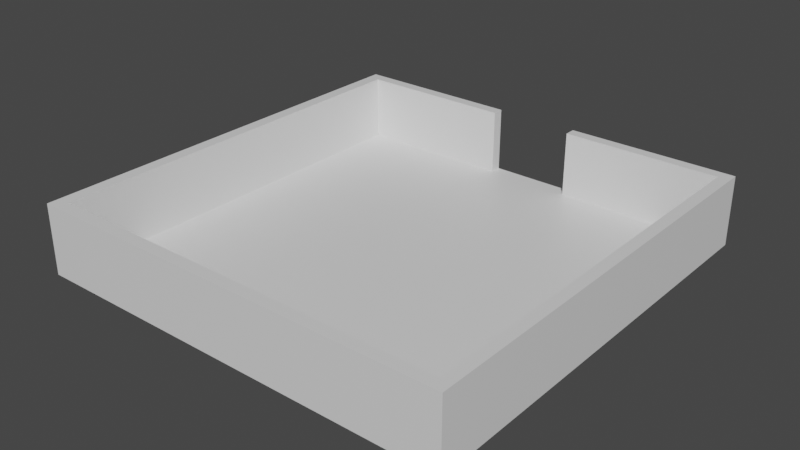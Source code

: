 # Source: First_Map.blend  (saved by Blender 2.90.8; exported with 4.5.12 LTS)
import bpy
from mathutils import Matrix  # noqa: F401  (used for matrix-valued properties, if any)

bpy.ops.wm.read_factory_settings(use_empty=True)
scene = bpy.context.scene
scene.name = 'Scene'

# ---- materials (node trees are filled in below, after node groups)
mat_material = bpy.data.materials.new('Material')
mat_material.alpha_threshold = 0.0
mat_material.use_transparent_shadow = False
mat_material.line_color = (0.0, 0.0, 0.0, 1.0)

# ---- material node trees
mat_material.use_nodes = True; mat_material.node_tree.nodes.clear()
_N = mat_material.node_tree.nodes; _L = mat_material.node_tree.links
n0 = _N.new('ShaderNodeOutputMaterial'); n0.name = 'Material Output'; n0.location = (300, 300)
n1 = _N.new('ShaderNodeBsdfPrincipled'); n1.name = 'Principled BSDF'; n1.location = (10, 300)
n1.distribution = 'GGX'
n1.subsurface_method = 'BURLEY'
n1.inputs[2].default_value = 0.4
n1.inputs[3].default_value = 1.45
n1.inputs[27].default_value = (0.0, 0.0, 0.0, 1.0)
n1.inputs[28].default_value = 1.0
_L.new(n1.outputs[0], n0.inputs[0])
n0.is_active_output = True

# ---- world
world_world = bpy.data.worlds.new('World'); scene.world = world_world
world_world.use_nodes = True; world_world.node_tree.nodes.clear()
_N = world_world.node_tree.nodes; _L = world_world.node_tree.links
n0 = _N.new('ShaderNodeOutputWorld'); n0.name = 'World Output'; n0.location = (300, 300)
n1 = _N.new('ShaderNodeBackground'); n1.name = 'Background'; n1.location = (10, 300)
n1.inputs[0].default_value = (0.05088, 0.05088, 0.05088, 1.0)
_L.new(n1.outputs[0], n0.inputs[0])
n0.is_active_output = True
world_world.color = (0.05088, 0.05088, 0.05088)
world_world.use_sun_shadow = False
world_world.sun_shadow_jitter_overblur = 0.0

# ---- meshes
me_cube = bpy.data.meshes.new('Cube')
me_cube.from_pydata([(1.0, 1.0, -0.3973), (1.0, 1.0, -1.0), (1.0, -1.0, -0.3973), (1.0, -1.0, -1.0), (-1.0, 1.0, -0.3973), (-1.0, 1.0, -1.0), (-1.0, -1.0, -0.3973), (-1.0, -1.0, -1.0), (1.0, -30.13, -0.3973), (1.0, -30.13, -1.0), (-1.0, -30.13, -0.3973), (-1.0, -30.13, -1.0), (30.0, 1.0, -0.3973), (30.0, 1.0, -1.0), (30.0, -1.0, -0.3973), (30.0, -1.0, -1.0), (30.0, -30.13, -0.3973), (30.0, -30.13, -1.0), (6.396, 30.09, -0.3973), (6.396, 30.09, -1.0), (-6.396, 30.09, -0.3973), (-6.396, 30.09, -1.0), (30.0, 30.09, -0.3973), (30.0, 30.09, -1.0), (-29.94, 1.0, -0.3973), (-29.94, 1.0, -1.0), (-29.94, -1.0, -0.3973), (-29.94, -1.0, -1.0), (-29.94, -30.13, -0.3973), (-29.94, -30.13, -1.0), (-29.94, 30.09, -0.3973), (-29.94, 30.09, -1.0), (-31.82, 1.0, -0.3973), (-31.82, 1.0, -1.0), (-31.82, -1.0, -0.3973), (-31.82, -1.0, -1.0), (-31.82, -30.13, -0.3973), (-31.82, -30.13, -1.0), (-31.82, 30.09, -0.3973), (-31.82, 30.09, -1.0), (1.0, -31.94, -0.3973), (1.0, -31.94, -1.0), (-1.0, -31.94, -0.3973), (-1.0, -31.94, -1.0), (30.0, -31.94, -0.3973), (30.0, -31.94, -1.0), (-29.94, -31.94, -0.3973), (-29.94, -31.94, -1.0), (-31.82, -31.94, -0.3973), (-31.82, -31.94, -1.0), (31.75, 1.0, -0.3973), (31.75, 1.0, -1.0), (31.75, -1.0, -0.3973), (31.75, -1.0, -1.0), (31.75, -30.13, -0.3973), (31.75, -30.13, -1.0), (31.75, 30.09, -0.3973), (31.75, 30.09, -1.0), (31.75, -31.94, -0.3973), (31.75, -31.94, -1.0), (6.396, 31.77, -0.3973), (6.396, 31.77, -1.0), (-6.396, 31.77, -0.3973), (-6.396, 31.77, -1.0), (30.0, 31.77, -0.3973), (30.0, 31.77, -1.0), (-29.94, 31.77, -0.3973), (-29.94, 31.77, -1.0), (-31.82, 31.77, -0.3973), (-31.82, 31.77, -1.0), (31.75, 31.77, -0.3973), (31.75, 31.77, -1.0), (1.0, -30.13, 9.365), (-1.0, -30.13, 9.365), (30.0, 1.0, 9.365), (30.0, -1.0, 9.365), (30.0, -30.13, 9.365), (6.396, 30.09, 9.365), (-6.396, 30.09, 9.365), (30.0, 30.09, 9.365), (-29.94, 1.0, 9.365), (-29.94, -1.0, 9.365), (-29.94, -30.13, 9.365), (-29.94, 30.09, 9.365), (-31.82, 1.0, 9.365), (-31.82, -1.0, 9.365), (-31.82, -30.13, 9.365), (-31.82, 30.09, 9.365), (1.0, -31.94, 9.365), (-1.0, -31.94, 9.365), (30.0, -31.94, 9.365), (-29.94, -31.94, 9.365), (-31.82, -31.94, 9.365), (31.75, 1.0, 9.365), (31.75, -1.0, 9.365), (31.75, -30.13, 9.365), (31.75, 30.09, 9.365), (31.75, -31.94, 9.365), (6.396, 31.77, 9.365), (-6.396, 31.77, 9.365), (30.0, 31.77, 9.365), (-29.94, 31.77, 9.365), (-31.82, 31.77, 9.365), (31.75, 31.77, 9.365)], [], [(0, 4, 6, 2), (4, 20, 30, 24), (50, 56, 96, 93), (5, 1, 3, 7), (4, 0, 18, 20), (1, 5, 21, 19), (70, 64, 100, 103), (7, 3, 9, 11), (2, 6, 10, 8), (2, 8, 16, 14), (17, 15, 53, 55), (40, 44, 90, 88), (37, 29, 47, 49), (3, 1, 13, 15), (9, 3, 15, 17), (0, 2, 14, 12), (56, 57, 71, 70), (23, 19, 61, 65), (0, 12, 22, 18), (62, 66, 101, 99), (13, 1, 19, 23), (39, 38, 68, 69), (27, 29, 37, 35), (12, 14, 75, 74), (31, 25, 33, 39), (10, 6, 26, 28), (21, 5, 25, 31), (5, 7, 27, 25), (6, 4, 24, 26), (7, 11, 29, 27), (34, 35, 37, 36), (35, 34, 32, 33), (33, 32, 38, 39), (54, 52, 94, 95), (25, 27, 35, 33), (26, 24, 80, 81), (9, 17, 45, 41), (43, 42, 46, 47), (41, 40, 42, 43), (40, 41, 45, 44), (47, 46, 48, 49), (44, 45, 59, 58), (36, 37, 49, 48), (44, 58, 97, 90), (29, 11, 43, 47), (48, 46, 91, 92), (11, 9, 41, 43), (51, 50, 52, 53), (53, 52, 54, 55), (50, 51, 57, 56), (55, 54, 58, 59), (45, 17, 55, 59), (66, 68, 102, 101), (52, 50, 93, 94), (16, 8, 72, 76), (13, 23, 57, 51), (15, 13, 51, 53), (61, 60, 64, 65), (63, 62, 60, 61), (62, 63, 67, 66), (66, 67, 69, 68), (65, 64, 70, 71), (46, 42, 89, 91), (30, 20, 78, 83), (19, 21, 63, 61), (21, 31, 67, 63), (57, 23, 65, 71), (31, 39, 69, 67), (56, 70, 103, 96), (82, 86, 92, 91), (73, 82, 91, 89), (79, 74, 93, 96), (76, 90, 97, 95), (83, 78, 99, 101), (81, 80, 84, 85), (80, 83, 87, 84), (82, 81, 85, 86), (72, 73, 89, 88), (76, 72, 88, 90), (74, 75, 94, 93), (77, 79, 100, 98), (75, 76, 95, 94), (79, 96, 103, 100), (87, 83, 101, 102), (18, 22, 79, 77), (32, 34, 85, 84), (28, 26, 81, 82), (68, 38, 87, 102), (36, 48, 92, 86), (42, 40, 88, 89), (14, 16, 76, 75), (24, 30, 83, 80), (34, 36, 86, 85), (10, 28, 82, 73), (8, 10, 73, 72), (58, 54, 95, 97), (22, 12, 74, 79), (38, 32, 84, 87), (64, 60, 98, 100), (18, 60, 62, 20), (20, 62, 99, 78), (98, 60, 18, 77)])
_uv = me_cube.uv_layers.new(name='UVMap')
_uv.uv.foreach_set('vector', [0.625, 0.5, 0.875, 0.5, 0.875, 0.75, 0.625, 0.75, 0.875, 0.5, 0.875, 0.5, 0.875, 0.5, 0.875, 0.5, 0.625, 0.5, 0.625, 0.5, 0.625, 0.5, 0.625, 0.5, 0.125, 0.5, 0.375, 0.5, 0.375, 0.75, 0.125, 0.75, 0.875, 0.5, 0.625, 0.5, 0.625, 0.5, 0.875, 0.5, 0.375, 0.5, 0.125, 0.5, 0.125, 0.5, 0.375, 0.5, 0.625, 0.5, 0.625, 0.5, 0.625, 0.5, 0.625, 0.5, 0.125, 0.75, 0.375, 0.75, 0.375, 0.75, 0.125, 0.75, 0.625, 0.75, 0.875, 0.75, 0.875, 0.75, 0.625, 0.75, 0.625, 0.75, 0.625, 0.75, 0.625, 0.75, 0.625, 0.75, 0.375, 0.75, 0.375, 0.75, 0.375, 0.75, 0.375, 0.75, 0.625, 0.75, 0.625, 0.75, 0.625, 0.75, 0.625, 0.75, 0.125, 0.75, 0.125, 0.75, 0.125, 0.75, 0.125, 0.75, 0.375, 0.75, 0.375, 0.5, 0.375, 0.5, 0.375, 0.75, 0.375, 0.75, 0.375, 0.75, 0.375, 0.75, 0.375, 0.75, 0.625, 0.5, 0.625, 0.75, 0.625, 0.75, 0.625, 0.5, 0.625, 0.5, 0.375, 0.5, 0.375, 0.5, 0.625, 0.5, 0.375, 0.5, 0.375, 0.5, 0.375, 0.5, 0.375, 0.5, 0.625, 0.5, 0.625, 0.5, 0.625, 0.5, 0.625, 0.5, 0.625, 0.25, 0.625, 0.25, 0.625, 0.25, 0.625, 0.25, 0.375, 0.5, 0.375, 0.5, 0.375, 0.5, 0.375, 0.5, 0.375, 0.25, 0.625, 0.25, 0.625, 0.25, 0.375, 0.25, 0.125, 0.75, 0.125, 0.75, 0.125, 0.75, 0.125, 0.75, 0.625, 0.5, 0.625, 0.75, 0.625, 0.75, 0.625, 0.5, 0.125, 0.5, 0.125, 0.5, 0.125, 0.5, 0.125, 0.5, 0.875, 0.75, 0.875, 0.75, 0.875, 0.75, 0.875, 0.75, 0.125, 0.5, 0.125, 0.5, 0.125, 0.5, 0.125, 0.5, 0.125, 0.5, 0.125, 0.75, 0.125, 0.75, 0.125, 0.5, 0.875, 0.75, 0.875, 0.5, 0.875, 0.5, 0.875, 0.75, 0.125, 0.75, 0.125, 0.75, 0.125, 0.75, 0.125, 0.75, 0.625, 0.0, 0.375, 0.0, 0.375, 0.0, 0.625, 0.0, 0.375, 0.0, 0.625, 0.0, 0.625, 0.25, 0.375, 0.25, 0.375, 0.25, 0.625, 0.25, 0.625, 0.25, 0.375, 0.25, 0.625, 0.75, 0.625, 0.75, 0.625, 0.75, 0.625, 0.75, 0.125, 0.5, 0.125, 0.75, 0.125, 0.75, 0.125, 0.5, 0.875, 0.75, 0.875, 0.5, 0.875, 0.5, 0.875, 0.75, 0.375, 0.75, 0.375, 0.75, 0.375, 0.75, 0.375, 0.75, 0.375, 1.0, 0.625, 1.0, 0.625, 1.0, 0.375, 1.0, 0.375, 0.75, 0.625, 0.75, 0.625, 1.0, 0.375, 1.0, 0.625, 0.75, 0.375, 0.75, 0.375, 0.75, 0.625, 0.75, 0.375, 1.0, 0.625, 1.0, 0.625, 1.0, 0.375, 1.0, 0.625, 0.75, 0.375, 0.75, 0.375, 0.75, 0.625, 0.75, 0.625, 0.0, 0.375, 0.0, 0.375, 0.0, 0.625, 0.0, 0.625, 0.75, 0.625, 0.75, 0.625, 0.75, 0.625, 0.75, 0.125, 0.75, 0.125, 0.75, 0.125, 0.75, 0.125, 0.75, 0.625, 1.0, 0.625, 1.0, 0.625, 1.0, 0.625, 1.0, 0.125, 0.75, 0.375, 0.75, 0.375, 0.75, 0.125, 0.75, 0.375, 0.5, 0.625, 0.5, 0.625, 0.75, 0.375, 0.75, 0.375, 0.75, 0.625, 0.75, 0.625, 0.75, 0.375, 0.75, 0.625, 0.5, 0.375, 0.5, 0.375, 0.5, 0.625, 0.5, 0.375, 0.75, 0.625, 0.75, 0.625, 0.75, 0.375, 0.75, 0.375, 0.75, 0.375, 0.75, 0.375, 0.75, 0.375, 0.75, 0.625, 0.25, 0.625, 0.25, 0.625, 0.25, 0.625, 0.25, 0.625, 0.75, 0.625, 0.5, 0.625, 0.5, 0.625, 0.75, 0.625, 0.75, 0.625, 0.75, 0.625, 0.75, 0.625, 0.75, 0.375, 0.5, 0.375, 0.5, 0.375, 0.5, 0.375, 0.5, 0.375, 0.75, 0.375, 0.5, 0.375, 0.5, 0.375, 0.75, 0.375, 0.5, 0.625, 0.5, 0.625, 0.5, 0.375, 0.5, 0.375, 0.25, 0.625, 0.25, 0.625, 0.5, 0.375, 0.5, 0.625, 0.25, 0.375, 0.25, 0.375, 0.25, 0.625, 0.25, 0.625, 0.25, 0.375, 0.25, 0.375, 0.25, 0.625, 0.25, 0.375, 0.5, 0.625, 0.5, 0.625, 0.5, 0.375, 0.5, 0.625, 1.0, 0.625, 1.0, 0.625, 1.0, 0.625, 1.0, 0.875, 0.5, 0.875, 0.5, 0.875, 0.5, 0.875, 0.5, 0.375, 0.5, 0.125, 0.5, 0.125, 0.5, 0.375, 0.5, 0.125, 0.5, 0.125, 0.5, 0.125, 0.5, 0.125, 0.5, 0.375, 0.5, 0.375, 0.5, 0.375, 0.5, 0.375, 0.5, 0.125, 0.5, 0.125, 0.5, 0.125, 0.5, 0.125, 0.5, 0.625, 0.5, 0.625, 0.5, 0.625, 0.5, 0.625, 0.5, 0.875, 0.75, 0.875, 0.75, 0.875, 0.75, 0.875, 0.75, 0.875, 0.75, 0.875, 0.75, 0.875, 0.75, 0.875, 0.75, 0.625, 0.5, 0.625, 0.5, 0.625, 0.5, 0.625, 0.5, 0.625, 0.75, 0.625, 0.75, 0.625, 0.75, 0.625, 0.75, 0.875, 0.5, 0.875, 0.5, 0.875, 0.5, 0.875, 0.5, 0.875, 0.75, 0.875, 0.5, 0.875, 0.5, 0.875, 0.75, 0.875, 0.5, 0.875, 0.5, 0.875, 0.5, 0.875, 0.5, 0.875, 0.75, 0.875, 0.75, 0.875, 0.75, 0.875, 0.75, 0.625, 0.75, 0.875, 0.75, 0.875, 0.75, 0.625, 0.75, 0.625, 0.75, 0.625, 0.75, 0.625, 0.75, 0.625, 0.75, 0.625, 0.5, 0.625, 0.75, 0.625, 0.75, 0.625, 0.5, 0.625, 0.5, 0.625, 0.5, 0.625, 0.5, 0.625, 0.5, 0.625, 0.75, 0.625, 0.75, 0.625, 0.75, 0.625, 0.75, 0.625, 0.5, 0.625, 0.5, 0.625, 0.5, 0.625, 0.5, 0.875, 0.5, 0.875, 0.5, 0.875, 0.5, 0.875, 0.5, 0.625, 0.5, 0.625, 0.5, 0.625, 0.5, 0.625, 0.5, 0.625, 0.25, 0.625, 0.0, 0.625, 0.0, 0.625, 0.25, 0.875, 0.75, 0.875, 0.75, 0.875, 0.75, 0.875, 0.75, 0.625, 0.25, 0.625, 0.25, 0.625, 0.25, 0.625, 0.25, 0.625, 0.0, 0.625, 0.0, 0.625, 0.0, 0.625, 0.0, 0.625, 1.0, 0.625, 0.75, 0.625, 0.75, 0.625, 1.0, 0.625, 0.75, 0.625, 0.75, 0.625, 0.75, 0.625, 0.75, 0.875, 0.5, 0.875, 0.5, 0.875, 0.5, 0.875, 0.5, 0.625, 0.0, 0.625, 0.0, 0.625, 0.0, 0.625, 0.0, 0.875, 0.75, 0.875, 0.75, 0.875, 0.75, 0.875, 0.75, 0.625, 0.75, 0.875, 0.75, 0.875, 0.75, 0.625, 0.75, 0.625, 0.75, 0.625, 0.75, 0.625, 0.75, 0.625, 0.75, 0.625, 0.5, 0.625, 0.5, 0.625, 0.5, 0.625, 0.5, 0.625, 0.25, 0.625, 0.25, 0.625, 0.25, 0.625, 0.25, 0.625, 0.5, 0.625, 0.5, 0.625, 0.5, 0.625, 0.5, 0.625, 0.5, 0.625, 0.5, 0.625, 0.25, 0.875, 0.5, 0.875, 0.5, 0.625, 0.25, 0.625, 0.25, 0.875, 0.5, 0.625, 0.5, 0.625, 0.5, 0.625, 0.5, 0.625, 0.5])
me_cube.materials.append(mat_material)
me_cube.use_remesh_preserve_volume = False
me_cube.use_remesh_preserve_attributes = False
me_cube.use_mirror_vertex_groups = False
me_cube.update()

# ---- objects
ob_map = bpy.data.objects.new('Map', me_cube)

# ---- transforms, parenting, visibility, modifiers, constraints
ob_map.location = (0.0, 0.0, 0.0)
ob_map.lock_rotations_4d = False
ob_map.empty_display_type = 'ARROWS'
ob_map.lineart.crease_threshold = 0.0

# ---- collection membership
scene.collection.objects.link(ob_map)

# ---- scene / render settings (as saved in the file)
scene.frame_start = 1; scene.frame_end = 250; scene.frame_set(1)
scene.render.engine = 'BLENDER_EEVEE_NEXT'
scene.cycles.use_denoising = False
scene.cycles.samples = 128
scene.cycles.sampling_pattern = 'TABULATED_SOBOL'
scene.cycles.use_adaptive_sampling = False
scene.cycles.use_light_tree = False
scene.view_settings.view_transform = 'Filmic'
bpy.context.view_layer.update()

# ---- added for rendering (the .blend has no active camera and no usable light): camera, sun
cam_auto = bpy.data.cameras.new('AutoCamera')
cam_auto.lens = 50.0
cam_auto.sensor_width = 36.0
cam_auto.clip_end = 1470.92
ob_auto_camera = bpy.data.objects.new('AutoCamera', cam_auto)
scene.collection.objects.link(ob_auto_camera)
ob_auto_camera.location = (83.7767, -100.66, 71.2334)
ob_auto_camera.rotation_euler = (1.09748, -7.21219e-08, 0.694738)
scene.camera = ob_auto_camera
light_auto_sun = bpy.data.lights.new('AutoSun', 'SUN')
light_auto_sun.energy = 3.0
light_auto_sun.angle = 0.0523599
ob_auto_sun = bpy.data.objects.new('AutoSun', light_auto_sun)
scene.collection.objects.link(ob_auto_sun)
ob_auto_sun.rotation_euler = (0.872665, 0.174533, 0.523599)
bpy.context.view_layer.update()

